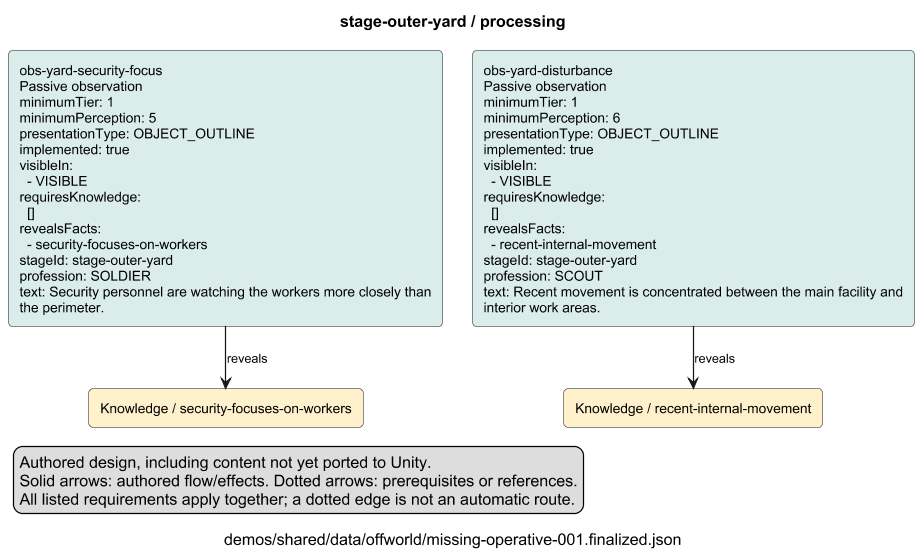

The diagram above was rendered by PlantUML. Its source (embedded in the PNG):
@startuml
skinparam shadowing false
skinparam defaultFontName Arial
skinparam defaultFontSize 12
skinparam ArrowFontSize 11
skinparam rectangleRoundCorner 8
skinparam nodesep 25
skinparam ranksep 40
skinparam dpi 110
title "stage-outer-yard / processing"
caption "demos/shared/data/offworld/missing-operative-001.finalized.json"
legend left
Authored design, including content not yet ported to Unity.
Solid arrows: authored flow/effects. Dotted arrows: prerequisites or references.
All listed requirements apply together; a dotted edge is not an automatic route.
endlegend
rectangle "obs-yard-security-focus\nPassive observation\nminimumTier: 1\nminimumPerception: 5\npresentationType: OBJECT_OUTLINE\nimplemented: true\nvisibleIn:\n  - VISIBLE\nrequiresKnowledge:\n  []\nrevealsFacts:\n  - security-focuses-on-workers\nstageId: stage-outer-yard\nprofession: SOLDIER\ntext: Security personnel are watching the workers more closely than\nthe perimeter." as n2644f79c9a2344ff88e9 #DAEDEB
rectangle "Knowledge / security-focuses-on-workers" as n0b15bac809091f2e3993 #FFF1CC
rectangle "obs-yard-disturbance\nPassive observation\nminimumTier: 1\nminimumPerception: 6\npresentationType: OBJECT_OUTLINE\nimplemented: true\nvisibleIn:\n  - VISIBLE\nrequiresKnowledge:\n  []\nrevealsFacts:\n  - recent-internal-movement\nstageId: stage-outer-yard\nprofession: SCOUT\ntext: Recent movement is concentrated between the main facility and\ninterior work areas." as n26f9e59391437bb538fe #DAEDEB
rectangle "Knowledge / recent-internal-movement" as ne61dc5edb250c87818e2 #FFF1CC
n2644f79c9a2344ff88e9 --> n0b15bac809091f2e3993 : "reveals"
n26f9e59391437bb538fe --> ne61dc5edb250c87818e2 : "reveals"
@enduml